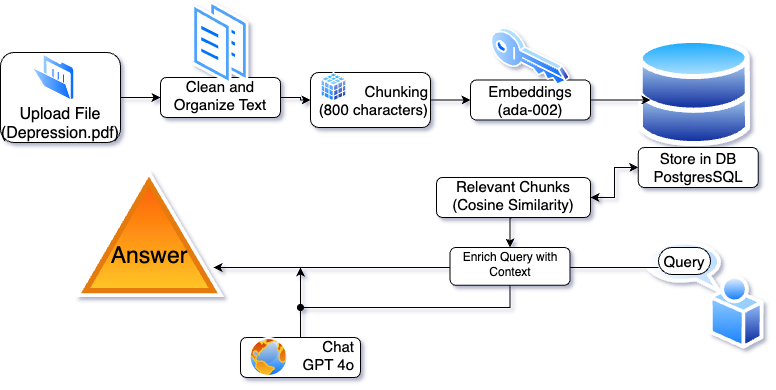

The diagram above was exported from draw.io. Its source (the exported page's mxGraphModel, read from the mxfile embedded in the PNG):
<mxGraphModel dx="1026" dy="563" grid="0" gridSize="10" guides="1" tooltips="1" connect="1" arrows="1" fold="1" page="1" pageScale="1" pageWidth="827" pageHeight="1169" background="#FFFFFF" math="0" shadow="1">
  <root>
    <mxCell id="WIyWlLk6GJQsqaUBKTNV-0" />
    <mxCell id="WIyWlLk6GJQsqaUBKTNV-1" parent="WIyWlLk6GJQsqaUBKTNV-0" />
    <mxCell id="cOW34I2KRTNw8W-CmQ6S-36" value="" style="image;aspect=fixed;perimeter=ellipsePerimeter;html=1;align=center;shadow=0;dashed=0;spacingTop=3;image=img/lib/active_directory/community_discussion.svg;strokeColor=default;strokeWidth=1;verticalAlign=middle;spacing=6;fontFamily=Helvetica;fontSize=15;fontColor=default;fillColor=default;" vertex="1" parent="WIyWlLk6GJQsqaUBKTNV-1">
      <mxGeometry x="653.75" y="353.75" width="120" height="108" as="geometry" />
    </mxCell>
    <mxCell id="cOW34I2KRTNw8W-CmQ6S-30" value="&lt;div style=&quot;forced-color-adjust: none; color: rgb(0, 0, 0); font-family: Helvetica; font-style: normal; font-variant-ligatures: normal; font-variant-caps: normal; font-weight: 400; letter-spacing: normal; orphans: 2; text-align: center; text-indent: 0px; text-transform: none; widows: 2; word-spacing: 0px; -webkit-text-stroke-width: 0px; white-space: normal; text-decoration-thickness: initial; text-decoration-style: initial; text-decoration-color: initial; background-color: rgb(251, 251, 251);&quot;&gt;&lt;br&gt;&lt;/div&gt;" style="image;aspect=fixed;perimeter=ellipsePerimeter;html=1;align=center;shadow=0;dashed=0;spacingTop=3;image=img/lib/active_directory/databases.svg;strokeColor=default;strokeWidth=1;verticalAlign=middle;spacing=6;fontFamily=Helvetica;fontSize=15;fontColor=default;fillColor=default;whiteSpace=wrap;movable=1;resizable=1;rotatable=1;deletable=1;editable=1;locked=0;connectable=1;" vertex="1" parent="WIyWlLk6GJQsqaUBKTNV-1">
      <mxGeometry x="647.75" y="150" width="112.25" height="110" as="geometry" />
    </mxCell>
    <mxCell id="cOW34I2KRTNw8W-CmQ6S-13" value="" style="edgeStyle=orthogonalEdgeStyle;rounded=0;orthogonalLoop=1;jettySize=auto;html=1;fontFamily=Helvetica;fontSize=15;fontColor=default;" edge="1" parent="WIyWlLk6GJQsqaUBKTNV-1" source="WIyWlLk6GJQsqaUBKTNV-7" target="cOW34I2KRTNw8W-CmQ6S-10">
      <mxGeometry relative="1" as="geometry" />
    </mxCell>
    <mxCell id="WIyWlLk6GJQsqaUBKTNV-7" value="&lt;font&gt;Chunking&lt;/font&gt;&lt;div&gt;&lt;font&gt;(800 characters)&lt;/font&gt;&lt;/div&gt;" style="rounded=1;whiteSpace=wrap;html=1;fontSize=15;glass=0;strokeWidth=1;shadow=0;align=right;" parent="WIyWlLk6GJQsqaUBKTNV-1" vertex="1">
      <mxGeometry x="320" y="185" width="120" height="55" as="geometry" />
    </mxCell>
    <mxCell id="cOW34I2KRTNw8W-CmQ6S-48" style="edgeStyle=orthogonalEdgeStyle;rounded=0;orthogonalLoop=1;jettySize=auto;html=1;fontFamily=Helvetica;fontSize=15;fontColor=default;" edge="1" parent="WIyWlLk6GJQsqaUBKTNV-1" source="WIyWlLk6GJQsqaUBKTNV-12" target="cOW34I2KRTNw8W-CmQ6S-51">
      <mxGeometry relative="1" as="geometry">
        <mxPoint x="500" y="370" as="targetPoint" />
        <Array as="points">
          <mxPoint x="440" y="380" />
          <mxPoint x="440" y="380" />
        </Array>
      </mxGeometry>
    </mxCell>
    <mxCell id="WIyWlLk6GJQsqaUBKTNV-12" value="Query" style="rounded=1;whiteSpace=wrap;html=1;fontSize=15;glass=0;strokeWidth=1;shadow=0;arcSize=50;" parent="WIyWlLk6GJQsqaUBKTNV-1" vertex="1">
      <mxGeometry x="668" y="360" width="52" height="27" as="geometry" />
    </mxCell>
    <mxCell id="cOW34I2KRTNw8W-CmQ6S-9" value="" style="edgeStyle=orthogonalEdgeStyle;rounded=0;orthogonalLoop=1;jettySize=auto;html=1;fontFamily=Helvetica;fontSize=15;fontColor=default;" edge="1" parent="WIyWlLk6GJQsqaUBKTNV-1" source="cOW34I2KRTNw8W-CmQ6S-4" target="cOW34I2KRTNw8W-CmQ6S-5">
      <mxGeometry relative="1" as="geometry" />
    </mxCell>
    <mxCell id="cOW34I2KRTNw8W-CmQ6S-4" value="&lt;div&gt;&lt;br&gt;&lt;/div&gt;&lt;div&gt;&lt;br&gt;&lt;/div&gt;&lt;div&gt;&lt;br&gt;&lt;/div&gt;Upload File&lt;div&gt;(Depression.pdf)&lt;/div&gt;" style="rounded=1;whiteSpace=wrap;html=1;shadow=0;strokeColor=default;strokeWidth=1;align=center;verticalAlign=middle;spacingTop=-4;spacing=6;fontFamily=Helvetica;fontSize=16;fontColor=default;fillColor=default;" vertex="1" parent="WIyWlLk6GJQsqaUBKTNV-1">
      <mxGeometry x="10" y="165" width="120" height="90" as="geometry" />
    </mxCell>
    <mxCell id="cOW34I2KRTNw8W-CmQ6S-29" value="" style="edgeStyle=orthogonalEdgeStyle;rounded=0;orthogonalLoop=1;jettySize=auto;html=1;fontFamily=Helvetica;fontSize=15;fontColor=default;" edge="1" parent="WIyWlLk6GJQsqaUBKTNV-1" source="cOW34I2KRTNw8W-CmQ6S-5" target="WIyWlLk6GJQsqaUBKTNV-7">
      <mxGeometry relative="1" as="geometry" />
    </mxCell>
    <mxCell id="cOW34I2KRTNw8W-CmQ6S-5" value="Clean and Organize Text" style="rounded=1;whiteSpace=wrap;html=1;shadow=0;strokeColor=default;strokeWidth=1;align=center;verticalAlign=middle;spacingTop=-4;spacing=6;fontFamily=Helvetica;fontSize=15;fontColor=default;fillColor=default;" vertex="1" parent="WIyWlLk6GJQsqaUBKTNV-1">
      <mxGeometry x="170" y="190" width="120" height="40" as="geometry" />
    </mxCell>
    <mxCell id="cOW34I2KRTNw8W-CmQ6S-10" value="Embeddings&lt;div&gt;(ada-002)&lt;/div&gt;" style="rounded=1;whiteSpace=wrap;html=1;fontSize=15;glass=0;strokeWidth=1;shadow=0;" vertex="1" parent="WIyWlLk6GJQsqaUBKTNV-1">
      <mxGeometry x="480" y="192.5" width="120" height="40" as="geometry" />
    </mxCell>
    <mxCell id="cOW34I2KRTNw8W-CmQ6S-56" value="" style="edgeStyle=orthogonalEdgeStyle;rounded=0;orthogonalLoop=1;jettySize=auto;html=1;fontFamily=Helvetica;fontSize=12;fontColor=default;startArrow=classic;startFill=1;" edge="1" parent="WIyWlLk6GJQsqaUBKTNV-1" source="cOW34I2KRTNw8W-CmQ6S-35" target="cOW34I2KRTNw8W-CmQ6S-46">
      <mxGeometry relative="1" as="geometry" />
    </mxCell>
    <mxCell id="cOW34I2KRTNw8W-CmQ6S-35" value="Store in DB&lt;div&gt;PostgresSQL&lt;/div&gt;" style="rounded=1;whiteSpace=wrap;html=1;fontSize=15;glass=0;strokeWidth=1;shadow=0;" vertex="1" parent="WIyWlLk6GJQsqaUBKTNV-1">
      <mxGeometry x="647.75" y="260" width="120" height="40" as="geometry" />
    </mxCell>
    <mxCell id="cOW34I2KRTNw8W-CmQ6S-37" value="" style="image;aspect=fixed;perimeter=ellipsePerimeter;html=1;align=center;shadow=0;dashed=0;spacingTop=3;image=img/lib/active_directory/key.svg;strokeColor=default;strokeWidth=1;verticalAlign=middle;spacing=6;fontFamily=Helvetica;fontSize=15;fontColor=default;fillColor=default;" vertex="1" parent="WIyWlLk6GJQsqaUBKTNV-1">
      <mxGeometry x="500.46" y="140" width="79.08" height="58.52" as="geometry" />
    </mxCell>
    <mxCell id="cOW34I2KRTNw8W-CmQ6S-38" value="" style="image;aspect=fixed;perimeter=ellipsePerimeter;html=1;align=center;shadow=0;dashed=0;spacingTop=3;image=img/lib/active_directory/folder_open.svg;strokeColor=default;strokeWidth=1;verticalAlign=middle;spacing=6;fontFamily=Helvetica;fontSize=15;fontColor=default;fillColor=default;" vertex="1" parent="WIyWlLk6GJQsqaUBKTNV-1">
      <mxGeometry x="41.6" y="167" width="42.8" height="46.52" as="geometry" />
    </mxCell>
    <mxCell id="cOW34I2KRTNw8W-CmQ6S-40" value="" style="image;aspect=fixed;perimeter=ellipsePerimeter;html=1;align=center;shadow=0;dashed=0;spacingTop=3;image=img/lib/active_directory/database_cube.svg;strokeColor=default;strokeWidth=1;verticalAlign=middle;spacing=6;fontFamily=Helvetica;fontSize=15;fontColor=default;fillColor=default;" vertex="1" parent="WIyWlLk6GJQsqaUBKTNV-1">
      <mxGeometry x="330" y="185" width="27" height="30" as="geometry" />
    </mxCell>
    <mxCell id="cOW34I2KRTNw8W-CmQ6S-41" value="" style="image;aspect=fixed;perimeter=ellipsePerimeter;html=1;align=center;shadow=0;dashed=0;spacingTop=3;image=img/lib/active_directory/documents.svg;strokeColor=default;strokeWidth=1;verticalAlign=middle;spacing=6;fontFamily=Helvetica;fontSize=15;fontColor=default;fillColor=default;" vertex="1" parent="WIyWlLk6GJQsqaUBKTNV-1">
      <mxGeometry x="201.5" y="112.16" width="57" height="86.36" as="geometry" />
    </mxCell>
    <mxCell id="cOW34I2KRTNw8W-CmQ6S-63" style="edgeStyle=orthogonalEdgeStyle;rounded=0;orthogonalLoop=1;jettySize=auto;html=1;fontFamily=Helvetica;fontSize=12;fontColor=default;" edge="1" parent="WIyWlLk6GJQsqaUBKTNV-1" source="cOW34I2KRTNw8W-CmQ6S-42">
      <mxGeometry relative="1" as="geometry">
        <mxPoint x="310" y="380" as="targetPoint" />
      </mxGeometry>
    </mxCell>
    <mxCell id="cOW34I2KRTNw8W-CmQ6S-42" value="&lt;blockquote style=&quot;margin: 0 0 0 40px; border: none; padding: 0px;&quot;&gt;Chat&lt;/blockquote&gt;&lt;blockquote style=&quot;margin: 0 0 0 40px; border: none; padding: 0px;&quot;&gt;GPT 4o&lt;/blockquote&gt;" style="rounded=1;whiteSpace=wrap;html=1;shadow=0;strokeColor=default;strokeWidth=1;align=right;verticalAlign=middle;spacingTop=-4;spacing=6;fontFamily=Helvetica;fontSize=15;fontColor=default;fillColor=default;" vertex="1" parent="WIyWlLk6GJQsqaUBKTNV-1">
      <mxGeometry x="250" y="450" width="120" height="40" as="geometry" />
    </mxCell>
    <mxCell id="cOW34I2KRTNw8W-CmQ6S-61" style="edgeStyle=orthogonalEdgeStyle;rounded=0;orthogonalLoop=1;jettySize=auto;html=1;fontFamily=Helvetica;fontSize=12;fontColor=default;startArrow=classic;startFill=1;entryX=0.5;entryY=0;entryDx=0;entryDy=0;" edge="1" parent="WIyWlLk6GJQsqaUBKTNV-1" target="cOW34I2KRTNw8W-CmQ6S-62">
      <mxGeometry relative="1" as="geometry">
        <mxPoint x="520" y="380" as="targetPoint" />
        <mxPoint x="520" y="300" as="sourcePoint" />
      </mxGeometry>
    </mxCell>
    <mxCell id="cOW34I2KRTNw8W-CmQ6S-46" value="Relevant Chunks&lt;div&gt;(Cosine Similarity)&lt;/div&gt;" style="rounded=1;whiteSpace=wrap;html=1;shadow=0;strokeColor=default;strokeWidth=1;align=center;verticalAlign=middle;spacingTop=-4;spacing=6;fontFamily=Helvetica;fontSize=15;fontColor=default;fillColor=default;" vertex="1" parent="WIyWlLk6GJQsqaUBKTNV-1">
      <mxGeometry x="446" y="290" width="154" height="40" as="geometry" />
    </mxCell>
    <mxCell id="cOW34I2KRTNw8W-CmQ6S-49" value="" style="image;aspect=fixed;perimeter=ellipsePerimeter;html=1;align=center;shadow=0;dashed=0;spacingTop=3;image=img/lib/active_directory/internet_globe.svg;strokeColor=default;strokeWidth=1;verticalAlign=middle;spacing=6;fontFamily=Helvetica;fontSize=15;fontColor=default;fillColor=default;" vertex="1" parent="WIyWlLk6GJQsqaUBKTNV-1">
      <mxGeometry x="258.5" y="450" width="40" height="40" as="geometry" />
    </mxCell>
    <mxCell id="cOW34I2KRTNw8W-CmQ6S-51" value="" style="image;aspect=fixed;perimeter=ellipsePerimeter;html=1;align=center;shadow=0;dashed=0;spacingTop=3;image=img/lib/active_directory/windows_domain.svg;strokeColor=default;strokeWidth=1;verticalAlign=middle;spacing=6;fontFamily=Helvetica;fontSize=12;fontColor=default;fillColor=default;labelBackgroundColor=none;movable=1;resizable=1;rotatable=1;deletable=1;editable=1;locked=0;connectable=1;" vertex="1" parent="WIyWlLk6GJQsqaUBKTNV-1">
      <mxGeometry x="84.4" y="282.5" width="150" height="127.5" as="geometry" />
    </mxCell>
    <mxCell id="cOW34I2KRTNw8W-CmQ6S-53" value="&lt;font style=&quot;font-size: 23px;&quot;&gt;Answer&lt;/font&gt;" style="ellipse;whiteSpace=wrap;html=1;aspect=fixed;shadow=0;strokeColor=none;strokeWidth=1;align=center;verticalAlign=middle;spacingTop=-4;spacing=6;fontFamily=Helvetica;fontSize=12;fontColor=#000000;fillColor=none;" vertex="1" parent="WIyWlLk6GJQsqaUBKTNV-1">
      <mxGeometry x="119.4" y="330" width="80" height="80" as="geometry" />
    </mxCell>
    <mxCell id="cOW34I2KRTNw8W-CmQ6S-70" style="edgeStyle=orthogonalEdgeStyle;rounded=0;orthogonalLoop=1;jettySize=auto;html=1;fontFamily=Helvetica;fontSize=12;fontColor=default;endArrow=oval;endFill=1;" edge="1" parent="WIyWlLk6GJQsqaUBKTNV-1" source="cOW34I2KRTNw8W-CmQ6S-62">
      <mxGeometry relative="1" as="geometry">
        <mxPoint x="310" y="420" as="targetPoint" />
        <Array as="points">
          <mxPoint x="520" y="420" />
          <mxPoint x="311" y="420" />
        </Array>
      </mxGeometry>
    </mxCell>
    <mxCell id="cOW34I2KRTNw8W-CmQ6S-62" value="Enrich Query with Context" style="rounded=1;whiteSpace=wrap;html=1;shadow=0;strokeColor=default;strokeWidth=1;align=center;verticalAlign=middle;spacingTop=-4;spacing=6;fontFamily=Helvetica;fontSize=12;fontColor=default;fillColor=default;" vertex="1" parent="WIyWlLk6GJQsqaUBKTNV-1">
      <mxGeometry x="459.54" y="360" width="120" height="37.75" as="geometry" />
    </mxCell>
    <mxCell id="cOW34I2KRTNw8W-CmQ6S-65" style="edgeStyle=orthogonalEdgeStyle;rounded=0;orthogonalLoop=1;jettySize=auto;html=1;entryX=0.109;entryY=0.568;entryDx=0;entryDy=0;entryPerimeter=0;fontFamily=Helvetica;fontSize=12;fontColor=default;" edge="1" parent="WIyWlLk6GJQsqaUBKTNV-1" source="cOW34I2KRTNw8W-CmQ6S-10" target="cOW34I2KRTNw8W-CmQ6S-30">
      <mxGeometry relative="1" as="geometry" />
    </mxCell>
  </root>
</mxGraphModel>